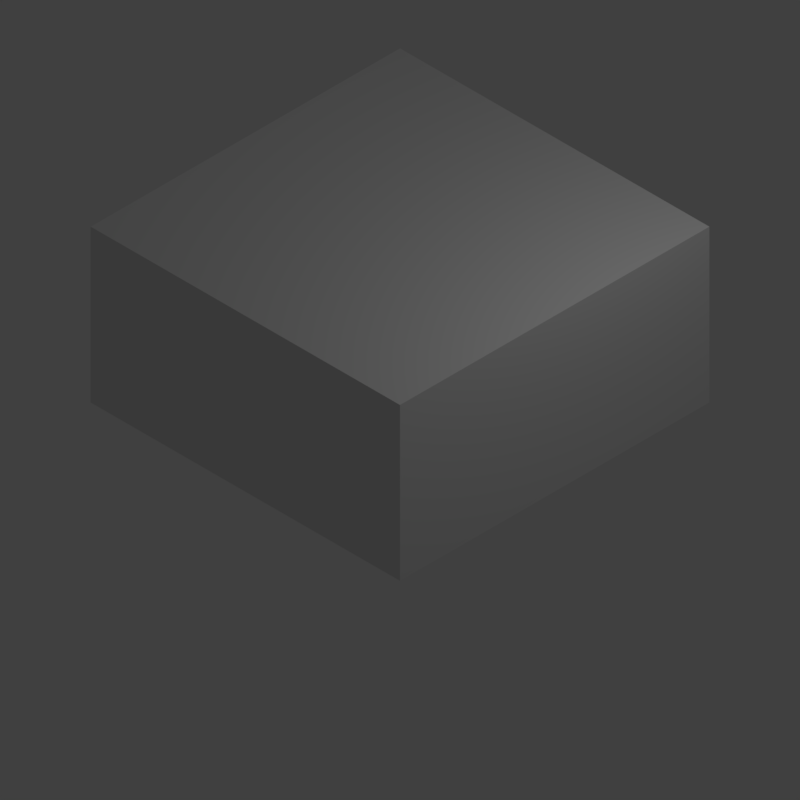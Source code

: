 # Source: Wall.blend  (saved by Blender 2.78.0; exported with 4.5.12 LTS)
import bpy
from mathutils import Matrix  # noqa: F401  (used for matrix-valued properties, if any)

bpy.ops.wm.read_factory_settings(use_empty=True)
scene = bpy.context.scene
scene.name = 'Scene'

# ---- collections
col_collection_1 = bpy.data.collections.new('Collection 1'); scene.collection.children.link(col_collection_1)
col_collection_1.hide_render = True
col_collection_1.hide_viewport = True
col_collection_3 = bpy.data.collections.new('Collection 3'); scene.collection.children.link(col_collection_3)

# ---- materials (node trees are filled in below, after node groups)
mat_material = bpy.data.materials.new('Material')
mat_material.alpha_threshold = 0.0
mat_material.use_transparent_shadow = False
mat_material.roughness = 0.5
mat_material.line_color = (0.0, 0.0, 0.0, 1.0)
mat_material_006 = bpy.data.materials.new('Material.006')
mat_material_006.alpha_threshold = 0.0
mat_material_006.use_transparent_shadow = False
mat_material_006.roughness = 0.5

# ---- material node trees

# ---- world
world_world = bpy.data.worlds.new('World'); scene.world = world_world
world_world.color = (0.05088, 0.05088, 0.05088)
world_world.use_sun_shadow = False
world_world.sun_shadow_jitter_overblur = 0.0
world_world.cycles.sampling_method = 'MANUAL'

# ---- cameras
cam_camera = bpy.data.cameras.new('Camera')
cam_camera.type = 'ORTHO'
cam_camera.clip_end = 100.0
cam_camera.lens = 35.0
cam_camera.sensor_width = 32.0
cam_camera.sensor_height = 18.0
cam_camera.ortho_scale = 7.314
cam_camera.dof.focus_distance = 0.0
cam_camera.dof.aperture_fstop = 128.0

# ---- lights
light_lamp = bpy.data.lights.new('Lamp', 'POINT')
light_lamp.transmission_factor = 0.0
light_lamp.cutoff_distance = 30.0
light_lamp.energy = 100.0
light_lamp.shadow_buffer_clip_start = 1.001
light_lamp.shadow_soft_size = 0.1
light_lamp.shadow_maximum_resolution = 0.006
light_lamp.use_absolute_resolution = True

# ---- meshes
me_cube = bpy.data.meshes.new('Cube')
me_cube.from_pydata([(1.0, 1.0, -1.0), (1.0, -1.0, -1.0), (-1.0, -1.0, -1.0), (-1.0, 1.0, -1.0), (1.0, 1.0, 1.0), (1.0, -1.0, 1.0), (-1.0, -1.0, 1.0), (-1.0, 1.0, 1.0)], [], [(0, 1, 2, 3), (4, 7, 6, 5), (0, 4, 5, 1), (1, 5, 6, 2), (2, 6, 7, 3), (4, 0, 3, 7)])
me_cube.materials.append(mat_material)
me_cube.use_remesh_preserve_volume = False
me_cube.use_remesh_preserve_attributes = False
me_cube.use_mirror_vertex_groups = False
me_cube.update()
me_plane_001 = bpy.data.meshes.new('Plane.001')
me_plane_001.from_pydata([(-1.0, -1.0, 0.0), (1.0, -1.0, 0.0), (-1.0, 1.0, 0.0), (1.0, 1.0, 0.0), (-1.0, 1.0, 0.9836), (-1.0, -1.0, 0.9836), (1.0, -1.0, 0.9836), (1.0, 1.0, 0.9836)], [], [(0, 1, 3, 2), (5, 4, 7, 6), (2, 3, 7, 4), (1, 0, 5, 6), (3, 1, 6, 7), (0, 2, 4, 5)])
me_plane_001.materials.append(mat_material_006)
me_plane_001.use_remesh_preserve_volume = False
me_plane_001.use_remesh_preserve_attributes = False
me_plane_001.use_mirror_vertex_groups = False
me_plane_001.update()

# ---- objects
ob_cube = bpy.data.objects.new('Cube', me_cube)
ob_lamp = bpy.data.objects.new('Lamp', light_lamp)
ob_camera = bpy.data.objects.new('Camera', cam_camera)
ob_plane_001 = bpy.data.objects.new('Plane.001', me_plane_001)

# ---- transforms, parenting, visibility, modifiers, constraints
ob_cube.location = (0.0, 0.0, 0.0)
ob_cube.lock_rotations_4d = False
ob_cube.empty_display_type = 'ARROWS'
ob_cube.lineart.crease_threshold = 0.0
ob_lamp.location = (4.076, 1.005, 5.904)
ob_lamp.rotation_euler = (0.6503, 0.05522, 1.866)
ob_lamp.lock_rotations_4d = False
ob_lamp.empty_display_type = 'ARROWS'
ob_lamp.color = (0.0, 0.0, 0.0, 0.0)
ob_lamp.lineart.crease_threshold = 0.0
ob_camera.location = (12.0, -12.0, 12.0)
ob_camera.rotation_euler = (0.9564, 0.0, 0.7854)
ob_camera.lock_rotations_4d = False
ob_camera.empty_display_type = 'ARROWS'
ob_camera.color = (0.0, 0.0, 0.0, 0.0)
ob_camera.display_type = 'WIRE'
ob_camera.lineart.crease_threshold = 0.0
ob_plane_001.location = (0.0, 0.0, 0.0)
ob_plane_001.scale = (2.0, 2.0, 2.0)
ob_plane_001.lineart.crease_threshold = 0.0

# ---- collection membership
col_collection_1.objects.link(ob_cube)
col_collection_1.objects.link(ob_lamp)
col_collection_1.objects.link(ob_camera)
col_collection_3.objects.link(ob_plane_001)
col_collection_3.objects.link(ob_lamp)

# ---- scene / render settings (as saved in the file)
scene.camera = ob_camera
scene.frame_start = 1; scene.frame_end = 250; scene.frame_set(1)
scene.render.engine = 'BLENDER_EEVEE_NEXT'
scene.render.resolution_x = 1000
scene.render.resolution_y = 1000
scene.render.resolution_percentage = 50
scene.render.dither_intensity = 0.0
scene.cycles.use_denoising = False
scene.cycles.samples = 128
scene.cycles.sampling_pattern = 'TABULATED_SOBOL'
scene.cycles.light_sampling_threshold = 0.0
scene.cycles.use_adaptive_sampling = False
scene.cycles.use_light_tree = False
scene.cycles.blur_glossy = 0.0
scene.cycles.sample_clamp_indirect = 0.0
scene.view_settings.view_transform = 'Standard'
bpy.context.view_layer.update()

